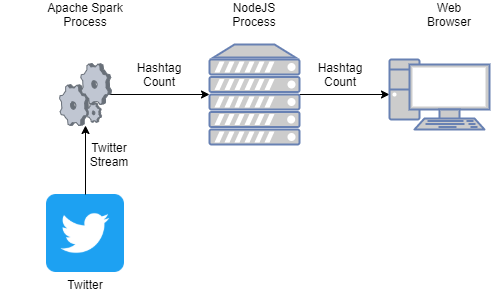

The diagram above was exported from draw.io. Its source (the exported page's mxGraphModel, read from the mxfile embedded in the PNG):
<mxGraphModel dx="1038" dy="547" grid="1" gridSize="10" guides="1" tooltips="1" connect="1" arrows="1" fold="1" page="1" pageScale="1" pageWidth="850" pageHeight="1100" math="0" shadow="0">
  <root>
    <mxCell id="0" />
    <mxCell id="1" parent="0" />
    <mxCell id="kPw0krvORkbCmM98G0O6-4" value="Apache Spark&lt;br&gt;Process" style="text;html=1;strokeColor=none;fillColor=none;align=center;verticalAlign=middle;whiteSpace=wrap;rounded=0;" parent="1" vertex="1">
      <mxGeometry x="150" y="50" width="170" height="20" as="geometry" />
    </mxCell>
    <mxCell id="kPw0krvORkbCmM98G0O6-5" value="NodeJS&lt;br&gt;Process" style="text;html=1;strokeColor=none;fillColor=none;align=center;verticalAlign=middle;whiteSpace=wrap;rounded=0;" parent="1" vertex="1">
      <mxGeometry x="384" y="50" width="40" height="20" as="geometry" />
    </mxCell>
    <mxCell id="kPw0krvORkbCmM98G0O6-7" value="" style="endArrow=classic;startArrow=none;html=1;exitX=1;exitY=0.5;exitDx=0;exitDy=0;startFill=0;" parent="1" edge="1">
      <mxGeometry width="50" height="50" relative="1" as="geometry">
        <mxPoint x="259" y="140" as="sourcePoint" />
        <mxPoint x="359" y="140" as="targetPoint" />
      </mxGeometry>
    </mxCell>
    <mxCell id="kPw0krvORkbCmM98G0O6-8" value="" style="endArrow=classic;startArrow=none;html=1;exitX=1;exitY=0.5;exitDx=0;exitDy=0;entryX=0;entryY=0.5;entryDx=0;entryDy=0;startFill=0;" parent="1" edge="1">
      <mxGeometry width="50" height="50" relative="1" as="geometry">
        <mxPoint x="449" y="140" as="sourcePoint" />
        <mxPoint x="539" y="140" as="targetPoint" />
      </mxGeometry>
    </mxCell>
    <mxCell id="kPw0krvORkbCmM98G0O6-9" value="Hashtag Count" style="text;html=1;strokeColor=none;fillColor=none;align=center;verticalAlign=middle;whiteSpace=wrap;rounded=0;" parent="1" vertex="1">
      <mxGeometry x="289" y="110" width="40" height="20" as="geometry" />
    </mxCell>
    <mxCell id="kPw0krvORkbCmM98G0O6-13" value="" style="fontColor=#0066CC;verticalAlign=top;verticalLabelPosition=bottom;labelPosition=center;align=center;html=1;outlineConnect=0;fillColor=#CCCCCC;strokeColor=#6881B3;gradientColor=none;gradientDirection=north;strokeWidth=2;shape=mxgraph.networks.pc;" parent="1" vertex="1">
      <mxGeometry x="539" y="105" width="100" height="70" as="geometry" />
    </mxCell>
    <mxCell id="kPw0krvORkbCmM98G0O6-14" value="" style="fontColor=#0066CC;verticalAlign=top;verticalLabelPosition=bottom;labelPosition=center;align=center;html=1;outlineConnect=0;fillColor=#CCCCCC;strokeColor=#6881B3;gradientColor=none;gradientDirection=north;strokeWidth=2;shape=mxgraph.networks.server;" parent="1" vertex="1">
      <mxGeometry x="359" y="90" width="90" height="100" as="geometry" />
    </mxCell>
    <mxCell id="kPw0krvORkbCmM98G0O6-17" value="Web Browser" style="text;html=1;strokeColor=none;fillColor=none;align=center;verticalAlign=middle;whiteSpace=wrap;rounded=0;" parent="1" vertex="1">
      <mxGeometry x="579" y="50" width="40" height="20" as="geometry" />
    </mxCell>
    <mxCell id="kPw0krvORkbCmM98G0O6-18" value="" style="verticalLabelPosition=bottom;sketch=0;aspect=fixed;html=1;verticalAlign=top;strokeColor=none;align=center;outlineConnect=0;shape=mxgraph.citrix.process;" parent="1" vertex="1">
      <mxGeometry x="209" y="109" width="52" height="62" as="geometry" />
    </mxCell>
    <mxCell id="kPw0krvORkbCmM98G0O6-21" value="" style="shape=image;html=1;verticalAlign=top;verticalLabelPosition=bottom;labelBackgroundColor=#ffffff;imageAspect=0;aspect=fixed;image=https://cdn2.iconfinder.com/data/icons/social-media-2285/512/1_Twitter3_colored_svg-128.png" parent="1" vertex="1">
      <mxGeometry x="196" y="240" width="78" height="78" as="geometry" />
    </mxCell>
    <mxCell id="kPw0krvORkbCmM98G0O6-24" value="" style="endArrow=classic;startArrow=none;html=1;exitX=0.5;exitY=0;exitDx=0;exitDy=0;startFill=0;" parent="1" source="kPw0krvORkbCmM98G0O6-21" target="kPw0krvORkbCmM98G0O6-18" edge="1">
      <mxGeometry width="50" height="50" relative="1" as="geometry">
        <mxPoint x="339" y="150" as="sourcePoint" />
        <mxPoint x="235" y="180" as="targetPoint" />
      </mxGeometry>
    </mxCell>
    <mxCell id="kPw0krvORkbCmM98G0O6-26" value="Twitter" style="text;html=1;strokeColor=none;fillColor=none;align=center;verticalAlign=middle;whiteSpace=wrap;rounded=0;" parent="1" vertex="1">
      <mxGeometry x="215" y="320" width="40" height="20" as="geometry" />
    </mxCell>
    <mxCell id="kPw0krvORkbCmM98G0O6-27" value="Twitter Stream" style="text;html=1;strokeColor=none;fillColor=none;align=center;verticalAlign=middle;whiteSpace=wrap;rounded=0;" parent="1" vertex="1">
      <mxGeometry x="239" y="190" width="40" height="20" as="geometry" />
    </mxCell>
    <mxCell id="dWvGQopt5L73hkh2sC3w-1" value="Hashtag Count" style="text;html=1;strokeColor=none;fillColor=none;align=center;verticalAlign=middle;whiteSpace=wrap;rounded=0;" vertex="1" parent="1">
      <mxGeometry x="470" y="110" width="40" height="20" as="geometry" />
    </mxCell>
  </root>
</mxGraphModel>